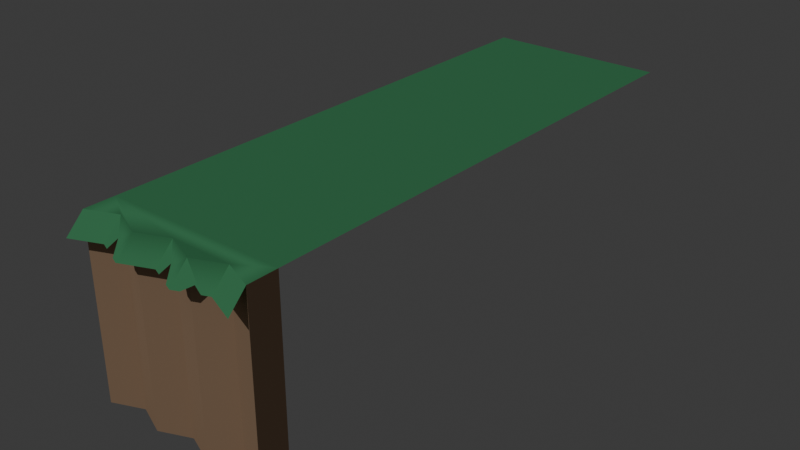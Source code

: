 # Source: cliff_top_plane.blend  (saved by Blender 4.5.91; exported with 4.5.12 LTS)
import bpy
from mathutils import Matrix  # noqa: F401  (used for matrix-valued properties, if any)

bpy.ops.wm.read_factory_settings(use_empty=True)
scene = bpy.context.scene
scene.name = 'Scene'

# ---- collections
col_collection = bpy.data.collections.new('Collection'); scene.collection.children.link(col_collection)

# ---- materials (node trees are filled in below, after node groups)
mat_grass = bpy.data.materials.new('grass')
mat_grass.diffuse_color = (0.1725, 0.8471, 0.7216, 1.0)
mat_grass.roughness = 1.0
mat_dirt = bpy.data.materials.new('dirt')
mat_dirt.diffuse_color = (0.4667, 0.3098, 0.2, 1.0)
mat_dirt.roughness = 1.0

# ---- material node trees
mat_grass.use_nodes = True; mat_grass.node_tree.nodes.clear()
_N = mat_grass.node_tree.nodes; _L = mat_grass.node_tree.links
n0 = _N.new('ShaderNodeBsdfPrincipled'); n0.name = 'Principled BSDF'; n0.location = (0, 300)
n0.inputs[0].default_value = (0.09531, 0.3916, 0.1779, 1.0)
n0.inputs[2].default_value = 1.0
n0.inputs[13].default_value = 0.0
n1 = _N.new('ShaderNodeOutputMaterial'); n1.name = 'Material Output'; n1.location = (280, 300)
_L.new(n0.outputs[0], n1.inputs[0])
n1.is_active_output = True
mat_dirt.use_nodes = True; mat_dirt.node_tree.nodes.clear()
_N = mat_dirt.node_tree.nodes; _L = mat_dirt.node_tree.links
n0 = _N.new('ShaderNodeBsdfPrincipled'); n0.name = 'Principled BSDF'; n0.location = (0, 300)
n0.inputs[0].default_value = (0.4667, 0.3098, 0.2, 1.0)
n0.inputs[2].default_value = 1.0
n0.inputs[13].default_value = 0.0
n1 = _N.new('ShaderNodeOutputMaterial'); n1.name = 'Material Output'; n1.location = (280, 300)
_L.new(n0.outputs[0], n1.inputs[0])
n1.is_active_output = True

# ---- world
world_world = bpy.data.worlds.new('World'); scene.world = world_world
world_world.use_nodes = True; world_world.node_tree.nodes.clear()
_N = world_world.node_tree.nodes; _L = world_world.node_tree.links
n0 = _N.new('ShaderNodeOutputWorld'); n0.name = 'World Output'; n0.location = (200, 100)
n1 = _N.new('ShaderNodeBackground'); n1.name = 'Background'; n1.location = (-200, 100)
n1.inputs[0].default_value = (0.05088, 0.05088, 0.05088, 1.0)
_L.new(n1.outputs[0], n0.inputs[0])
n0.is_active_output = True
world_world.color = (0.05088, 0.05088, 0.05088)
world_world.sun_shadow_jitter_overblur = 0.0

# ---- lights
light_sun = bpy.data.lights.new('Sun', 'SUN')
light_sun.energy = 1.0

# ---- meshes
me_cliff_top_rock = bpy.data.meshes.new('cliff_top_rock')
me_cliff_top_rock.from_pydata([(0.3333, 0.9, -0.3), (0.2917, 0.9, -0.2829), (0.3333, 1.0, -0.4), (0.1667, 1.0, -0.3315), (0.25, 0.925, -0.2907), (0.2083, 0.9, -0.2486), (0.1667, 0.9, -0.2315), (0.5, 1.0, -0.3315), (0.5, 1.0, -0.5), (-0.5, 1.0, -0.5), (-5.96e-09, 1.0, -0.4), (-0.1667, 1.0, -0.3315), (-0.3333, 1.0, -0.4), (-0.5, 1.0, -0.3315), (-0.1667, 0.9, -0.2315), (-0.2083, 0.9, -0.2486), (-0.25, 0.95, -0.3158), (-0.3333, 0.9, -0.3), (-0.2917, 0.9, -0.2829), (0.125, 0.9, -0.2486), (0.08333, 0.95, -0.3158), (-4.47e-09, 0.9, -0.3), (0.04167, 0.9, -0.2829), (0.5, 0.9, -0.2315), (-0.5, 0.9, -0.2315), (0.5, 0.0, -0.5), (0.5, 0.0, -0.3315), (-0.1667, 0.0, -0.3315), (-0.3333, 0.0, -0.4), (0.3333, 0.0, -0.4), (0.1667, 0.0, -0.3315), (-5.96e-09, 0.0, -0.4), (-0.5, 0.0, -0.5), (-0.5, 0.0, -0.3315)], [], [(2, 1, 0), (1, 2, 3), (1, 3, 4), (4, 3, 5), (5, 3, 6), (8, 2, 7), (2, 8, 9), (2, 9, 10), (2, 10, 3), (10, 9, 11), (11, 9, 12), (12, 9, 13), (11, 15, 14), (15, 11, 16), (12, 16, 11), (17, 16, 12), (16, 17, 18), (3, 19, 6), (19, 3, 20), (10, 20, 3), (21, 20, 10), (20, 21, 22), (7, 0, 23), (0, 7, 2), (12, 24, 17), (24, 12, 13), (10, 14, 21), (14, 10, 11), (7, 25, 8), (25, 7, 26), (11, 28, 27), (28, 11, 12), (7, 29, 26), (29, 7, 2), (3, 31, 30), (31, 3, 10), (2, 30, 29), (30, 2, 3), (29, 25, 26), (25, 29, 32), (32, 29, 31), (31, 29, 30), (32, 31, 27), (32, 27, 28), (32, 28, 33), (31, 11, 27), (11, 31, 10), (12, 33, 28), (33, 12, 13), (9, 25, 32), (25, 9, 8), (33, 9, 32), (9, 33, 13)])
me_cliff_top_rock.polygons.foreach_set('use_smooth', [True] * 53)
me_cliff_top_rock.polygons.foreach_set('material_index', [0, 0, 0, 0, 0, 0, 0, 0, 0, 0, 0, 0, 0, 0, 0, 0, 0, 0, 0, 0, 0, 0, 0, 0, 0, 0, 0, 0, 1, 1, 1, 1, 1, 1, 1, 1, 1, 1, 1, 1, 1, 1, 1, 1, 1, 1, 1, 1, 1, 1, 1, 1, 1])
_k = set([(0, 2), (1, 3), (2, 7), (2, 29), (3, 6), (3, 30), (7, 8), (7, 26), (8, 9), (8, 25), (9, 13), (9, 32), (10, 20), (10, 21), (10, 31), (11, 14), (11, 27), (11, 31), (12, 13), (12, 16), (12, 17), (12, 28), (13, 33), (25, 26), (25, 32), (26, 29), (27, 28), (27, 31), (28, 33), (29, 30), (30, 31), (32, 33)])
me_cliff_top_rock.attributes.new('sharp_edge', 'BOOLEAN', 'EDGE').data.foreach_set('value', [ (min(e.vertices), max(e.vertices)) in _k for e in me_cliff_top_rock.edges])
_uv = me_cliff_top_rock.uv_layers.new(name='UVMap')
_uv.uv.foreach_set('vector', [18.12, 35.41, 14.85, 30.04, 16.63, 30.04, 14.85, 30.04, 18.12, 35.41, 11.03, 35.41, 14.85, 30.04, 11.03, 35.41, 13.46, 31.38, 13.46, 31.38, 11.03, 35.41, 11.31, 30.04, 11.31, 30.04, 11.03, 35.41, 9.534, 30.04, -19.69, -19.69, -13.12, -15.75, -19.69, -13.05, -13.12, -15.75, -19.69, -19.69, 19.69, -19.69, -13.12, -15.75, 19.69, -19.69, 2.347e-07, -15.75, -13.12, -15.75, 2.347e-07, -15.75, -6.562, -13.05, 2.347e-07, -15.75, 19.69, -19.69, 6.562, -13.05, 6.562, -13.05, 19.69, -19.69, 13.12, -15.75, 13.12, -15.75, 19.69, -19.69, 19.69, -13.05, -11.03, 35.41, -11.31, 30.04, -9.534, 30.04, -11.31, 30.04, -11.03, 35.41, -13.83, 32.72, -18.12, 35.41, -13.83, 32.72, -11.03, 35.41, -16.63, 30.04, -13.83, 32.72, -18.12, 35.41, -13.83, 32.72, -16.63, 30.04, -14.85, 30.04, 1.108, 38.79, 0.8308, 33.43, 2.604, 33.43, 0.8308, 33.43, 1.108, 38.79, -1.691, 36.11, -5.987, 38.79, -1.691, 36.11, 1.108, 38.79, -4.49, 33.43, -1.691, 36.11, -5.987, 38.79, -1.691, 36.11, -4.49, 33.43, -2.716, 33.43, 13.25, 42.18, 7.648, 36.82, 14.74, 36.82, 7.648, 36.82, 13.25, 42.18, 6.152, 42.18, -6.152, 42.18, -14.74, 36.82, -7.648, 36.82, -14.74, 36.82, -6.152, 42.18, -13.25, 42.18, 5.987, 38.79, -2.604, 33.43, 4.49, 33.43, -2.604, 33.43, 5.987, 38.79, -1.108, 38.79, 13.05, 39.37, 19.69, 2.842e-14, 19.69, 39.37, 19.69, 2.842e-14, 13.05, 39.37, 13.05, 2.145e-14, -11.03, 39.37, -18.12, -6.971e-15, -11.03, -6.971e-15, -18.12, -6.971e-15, -11.03, 39.37, -18.12, 39.37, 13.25, 39.37, 6.152, -6.971e-15, 13.25, -6.971e-15, 6.152, -6.971e-15, 13.25, 39.37, 6.152, 39.37, 1.108, 39.37, -5.987, 1.255e-16, 1.108, -6.98e-15, -5.987, 1.255e-16, 1.108, 39.37, -5.987, 39.37, 18.12, 39.37, 11.03, -6.971e-15, 18.12, -6.971e-15, 11.03, -6.971e-15, 18.12, 39.37, 11.03, 39.37, 13.12, -15.75, 19.69, -19.69, 19.69, -13.05, 19.69, -19.69, 13.12, -15.75, -19.69, -19.69, -19.69, -19.69, 13.12, -15.75, -2.347e-07, -15.75, -2.347e-07, -15.75, 13.12, -15.75, 6.562, -13.05, -19.69, -19.69, -2.347e-07, -15.75, -6.562, -13.05, -19.69, -19.69, -6.562, -13.05, -13.12, -15.75, -19.69, -19.69, -13.12, -15.75, -19.69, -13.05, 5.987, 8.572e-17, -1.108, 39.37, -1.108, -7.02e-15, -1.108, 39.37, 5.987, 8.572e-17, 5.987, 39.37, -6.152, 39.37, -13.25, -6.971e-15, -6.152, -6.971e-15, -13.25, -6.971e-15, -6.152, 39.37, -13.25, 39.37, 19.69, 39.37, -19.69, -3.717e-29, 19.69, -3.717e-29, -19.69, -3.717e-29, 19.69, 39.37, -19.69, 39.37, -13.05, -6.971e-15, -19.69, 39.37, -19.69, 0.0, -19.69, 39.37, -13.05, -6.971e-15, -13.05, 39.37])
me_cliff_top_rock.materials.append(mat_grass)
me_cliff_top_rock.materials.append(mat_dirt)
me_cliff_top_rock.update()
me_cliff_top_rock.normals_split_custom_set([tuple(v) for v in zip(*[iter([0.2791, 0.679, 0.679, 0.2791, 0.679, 0.679, 0.2791, 0.679, 0.679, 0.2791, 0.679, 0.679, 0.2791, 0.679, 0.679, 0.2791, 0.679, 0.679, 0.2791, 0.679, 0.679, 0.2791, 0.679, 0.679, 0.2791, 0.679, 0.679, 0.2791, 0.679, 0.679, 0.2791, 0.679, 0.679, 0.2791, 0.679, 0.679, 0.2791, 0.679, 0.679, 0.2791, 0.679, 0.679, 0.2791, 0.679, 0.679, 0.0, 1.0, 0.0, 0.0, 1.0, 0.0, 0.0, 1.0, 0.0, 0.0, 1.0, 0.0, 0.0, 1.0, 0.0, 0.0, 1.0, 2.615e-07, 0.0, 1.0, 0.0, 0.0, 1.0, 2.615e-07, 0.0, 1.0, 0.0, 0.0, 1.0, 0.0, 0.0, 1.0, 0.0, 0.0, 1.0, 0.0, 0.0, 1.0, 0.0, 0.0, 1.0, 2.615e-07, 0.0, 1.0, 1.876e-07, 0.0, 1.0, 1.876e-07, 0.0, 1.0, 2.615e-07, 0.0, 1.0, 4.33e-06, 0.0, 1.0, 4.33e-06, 0.0, 1.0, 2.615e-07, 0.0, 1.0, 0.0, -0.2791, 0.679, 0.679, -0.2791, 0.679, 0.679, -0.2791, 0.679, 0.679, -0.2791, 0.679, 0.679, -0.2791, 0.679, 0.679, -0.2791, 0.679, 0.679, -0.2791, 0.679, 0.679, -0.2791, 0.679, 0.679, -0.2791, 0.679, 0.679, -0.2791, 0.679, 0.679, -0.2791, 0.679, 0.679, -0.2791, 0.679, 0.679, -0.2791, 0.679, 0.679, -0.2791, 0.679, 0.679, -0.2791, 0.679, 0.679, -0.2791, 0.679, 0.679, -0.2791, 0.679, 0.679, -0.2791, 0.679, 0.679, -0.2791, 0.679, 0.679, -0.2791, 0.679, 0.679, -0.2791, 0.679, 0.679, -0.2791, 0.679, 0.679, -0.2791, 0.679, 0.679, -0.2791, 0.679, 0.679, -0.2791, 0.679, 0.679, -0.2791, 0.679, 0.679, -0.2791, 0.679, 0.679, -0.2791, 0.679, 0.679, -0.2791, 0.679, 0.679, -0.2791, 0.679, 0.679, -0.2791, 0.679, 0.679, -0.2791, 0.679, 0.679, -0.2791, 0.679, 0.679, -0.2791, 0.679, 0.679, -0.2791, 0.679, 0.679, -0.2791, 0.679, 0.679, 0.2791, 0.679, 0.679, 0.2791, 0.679, 0.679, 0.2791, 0.679, 0.679, 0.2791, 0.679, 0.679, 0.2791, 0.679, 0.679, 0.2791, 0.679, 0.679, 0.2791, 0.679, 0.679, 0.2791, 0.679, 0.679, 0.2791, 0.679, 0.679, 0.2791, 0.679, 0.679, 0.2791, 0.679, 0.679, 0.2791, 0.679, 0.679, 1.0, 0.0, 0.0, 1.0, 0.0, 0.0, 1.0, 0.0, 0.0, 1.0, 0.0, 0.0, 1.0, 0.0, 0.0, 1.0, 0.0, 0.0, -0.3801, 0.0, 0.9249, -0.3801, 0.0, 0.9249, -0.3801, 0.0, 0.9249, -0.3801, 0.0, 0.9249, -0.3801, 0.0, 0.9249, -0.3801, 0.0, 0.9249, -0.3801, 0.0, 0.9249, -0.3801, 0.0, 0.9249, -0.3801, 0.0, 0.9249, -0.3801, 0.0, 0.9249, -0.3801, 0.0, 0.9249, -0.3801, 0.0, 0.9249, -0.3801, 0.0, 0.9249, -0.3801, 0.0, 0.9249, -0.3801, 0.0, 0.9249, -0.3801, 0.0, 0.9249, -0.3801, 0.0, 0.9249, -0.3801, 0.0, 0.9249, 0.3801, 0.0, 0.9249, 0.3801, 0.0, 0.9249, 0.3801, 0.0, 0.9249, 0.3801, 0.0, 0.9249, 0.3801, 0.0, 0.9249, 0.3801, 0.0, 0.9249, 0.0, -1.0, 0.0, 0.0, -1.0, 0.0, 0.0, -1.0, 0.0, 0.0, -1.0, 0.0, 0.0, -1.0, 0.0, 0.0, -1.0, 0.0, 0.0, -1.0, 0.0, 0.0, -1.0, 0.0, 0.0, -1.0, 0.0, 0.0, -1.0, 0.0, 0.0, -1.0, 0.0, 0.0, -1.0, 0.0, 0.0, -1.0, 0.0, 0.0, -1.0, 0.0, 0.0, -1.0, 0.0, 0.0, -1.0, 0.0, 0.0, -1.0, 0.0, 0.0, -1.0, 0.0, 0.0, -1.0, 0.0, 0.0, -1.0, 0.0, 0.0, -1.0, 0.0, 0.3801, 0.0, 0.9249, 0.3801, 0.0, 0.9249, 0.3801, 0.0, 0.9249, 0.3801, 0.0, 0.9249, 0.3801, 0.0, 0.9249, 0.3801, 0.0, 0.9249, 0.3801, 0.0, 0.9249, 0.3801, 0.0, 0.9249, 0.3801, 0.0, 0.9249, 0.3801, 0.0, 0.9249, 0.3801, 0.0, 0.9249, 0.3801, 0.0, 0.9249, 0.0, 0.0, -1.0, 0.0, 0.0, -1.0, 0.0, 0.0, -1.0, 0.0, 0.0, -1.0, 0.0, 0.0, -1.0, 0.0, 0.0, -1.0, -1.0, 0.0, 0.0, -1.0, 0.0, 0.0, -1.0, 0.0, 0.0, -1.0, 0.0, 0.0, -1.0, 0.0, 0.0, -1.0, 0.0, 0.0])] * 3)])
me_plane = bpy.data.meshes.new('Plane')
me_plane.from_pydata([(-0.5, -0.511, 0.0), (0.5, -0.511, 0.0), (-0.5, 2.5, 0.0), (0.5, 2.5, 0.0)], [], [(0, 1, 3, 2)])
_uv = me_plane.uv_layers.new(name='UVMap')
_uv.uv.foreach_set('vector', [0.0, 0.0, 1.0, 0.0, 1.0, 1.0, 0.0, 1.0])
me_plane.materials.append(mat_grass)
me_plane.update()

# ---- objects
ob_cliff_top_rock = bpy.data.objects.new('cliff_top_rock', me_cliff_top_rock)
ob_plane = bpy.data.objects.new('Plane', me_plane)
ob_sun = bpy.data.objects.new('Sun', light_sun)

# ---- transforms, parenting, visibility, modifiers, constraints
ob_cliff_top_rock.location = (0.0, -0.415, 0.0)
ob_cliff_top_rock.rotation_euler = (1.571, -0.0, 0.0)
ob_plane.location = (0.0, 0.5, 1.0)
ob_sun.location = (0.0, -0.5, 0.0)
ob_sun.rotation_euler = (-12.32, -0.7525, -5.028)

# ---- collection membership
col_collection.objects.link(ob_cliff_top_rock)
col_collection.objects.link(ob_plane)
col_collection.objects.link(ob_sun)

# ---- scene / render settings (as saved in the file)
scene.frame_start = 1; scene.frame_end = 250; scene.frame_set(1)
scene.render.engine = 'BLENDER_EEVEE_NEXT'
bpy.context.view_layer.update()

# ---- added for rendering (the .blend has no active camera): camera
cam_auto = bpy.data.cameras.new('AutoCamera')
cam_auto.lens = 50.0
cam_auto.sensor_width = 36.0
cam_auto.clip_end = 1000.0
ob_auto_camera = bpy.data.objects.new('AutoCamera', cam_auto)
scene.collection.objects.link(ob_auto_camera)
ob_auto_camera.location = (3.22301, -2.45936, 3.07841)
ob_auto_camera.rotation_euler = (1.09748, -7.21219e-08, 0.694738)
scene.camera = ob_auto_camera
bpy.context.view_layer.update()
